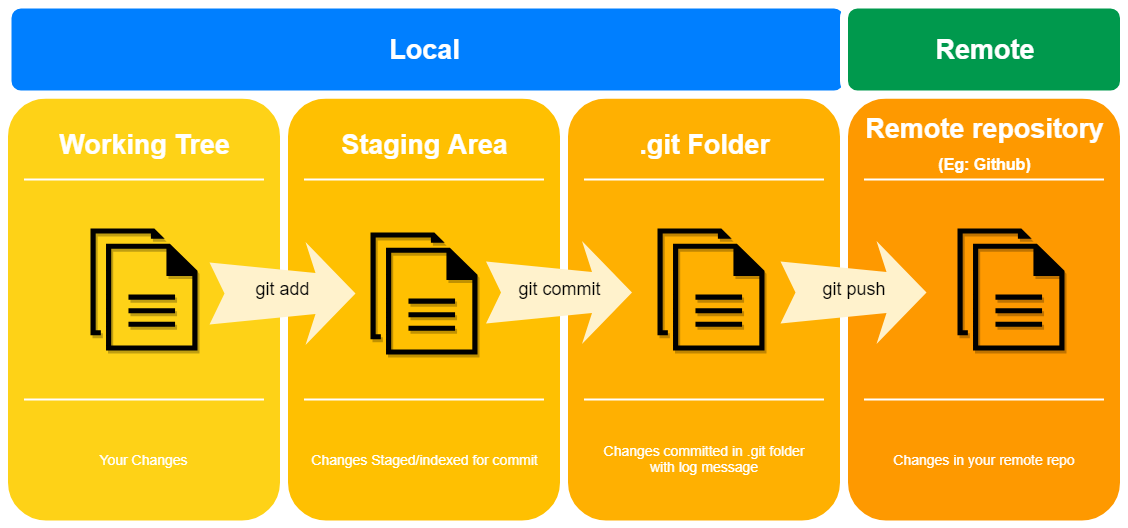

The diagram above was exported from draw.io. Its source (the exported page's mxGraphModel, read from the mxfile embedded in the PNG):
<mxGraphModel dx="2076" dy="1066" grid="1" gridSize="10" guides="1" tooltips="1" connect="1" arrows="1" fold="1" page="1" pageScale="1.5" pageWidth="1169" pageHeight="826" background="#ffffff" math="0" shadow="0">
  <root>
    <mxCell id="0" />
    <mxCell id="1" parent="0" />
    <mxCell id="60da8b9f42644d3a-2" value="" style="whiteSpace=wrap;html=1;rounded=1;shadow=0;strokeWidth=8;fontSize=20;align=center;fillColor=#FED217;strokeColor=#FFFFFF;" parent="1" vertex="1">
      <mxGeometry x="319.5" y="448" width="280" height="430" as="geometry" />
    </mxCell>
    <mxCell id="60da8b9f42644d3a-3" value="Working Tree" style="text;html=1;strokeColor=none;fillColor=none;align=center;verticalAlign=middle;whiteSpace=wrap;rounded=0;shadow=0;fontSize=27;fontColor=#FFFFFF;fontStyle=1" parent="1" vertex="1">
      <mxGeometry x="319.5" y="468" width="280" height="60" as="geometry" />
    </mxCell>
    <mxCell id="60da8b9f42644d3a-4" value="Your Changes" style="text;html=1;strokeColor=none;fillColor=none;align=center;verticalAlign=middle;whiteSpace=wrap;rounded=0;shadow=0;fontSize=14;fontColor=#FFFFFF;" parent="1" vertex="1">
      <mxGeometry x="319.5" y="768" width="280" height="90" as="geometry" />
    </mxCell>
    <mxCell id="60da8b9f42644d3a-6" value="" style="line;strokeWidth=2;html=1;rounded=0;shadow=0;fontSize=27;align=center;fillColor=none;strokeColor=#FFFFFF;" parent="1" vertex="1">
      <mxGeometry x="339.5" y="528" width="240" height="10" as="geometry" />
    </mxCell>
    <mxCell id="60da8b9f42644d3a-7" value="" style="line;strokeWidth=2;html=1;rounded=0;shadow=0;fontSize=27;align=center;fillColor=none;strokeColor=#FFFFFF;" parent="1" vertex="1">
      <mxGeometry x="339.5" y="748" width="240" height="10" as="geometry" />
    </mxCell>
    <mxCell id="60da8b9f42644d3a-17" value="" style="whiteSpace=wrap;html=1;rounded=1;shadow=0;strokeWidth=8;fontSize=20;align=center;fillColor=#FFC001;strokeColor=#FFFFFF;" parent="1" vertex="1">
      <mxGeometry x="599.5" y="448" width="280" height="430" as="geometry" />
    </mxCell>
    <mxCell id="60da8b9f42644d3a-18" value="Staging Area" style="text;html=1;strokeColor=none;fillColor=none;align=center;verticalAlign=middle;whiteSpace=wrap;rounded=0;shadow=0;fontSize=27;fontColor=#FFFFFF;fontStyle=1" parent="1" vertex="1">
      <mxGeometry x="599.5" y="468" width="280" height="60" as="geometry" />
    </mxCell>
    <mxCell id="60da8b9f42644d3a-19" value="Changes Staged/indexed for commit" style="text;html=1;strokeColor=none;fillColor=none;align=center;verticalAlign=middle;whiteSpace=wrap;rounded=0;shadow=0;fontSize=14;fontColor=#FFFFFF;" parent="1" vertex="1">
      <mxGeometry x="599.5" y="768" width="280" height="90" as="geometry" />
    </mxCell>
    <mxCell id="60da8b9f42644d3a-20" value="" style="line;strokeWidth=2;html=1;rounded=0;shadow=0;fontSize=27;align=center;fillColor=none;strokeColor=#FFFFFF;" parent="1" vertex="1">
      <mxGeometry x="619.5" y="528" width="240" height="10" as="geometry" />
    </mxCell>
    <mxCell id="60da8b9f42644d3a-21" value="" style="line;strokeWidth=2;html=1;rounded=0;shadow=0;fontSize=27;align=center;fillColor=none;strokeColor=#FFFFFF;" parent="1" vertex="1">
      <mxGeometry x="619.5" y="748" width="240" height="10" as="geometry" />
    </mxCell>
    <mxCell id="60da8b9f42644d3a-24" value="" style="whiteSpace=wrap;html=1;rounded=1;shadow=0;strokeWidth=8;fontSize=20;align=center;fillColor=#FFB001;strokeColor=#FFFFFF;" parent="1" vertex="1">
      <mxGeometry x="879.5" y="448" width="280" height="430" as="geometry" />
    </mxCell>
    <mxCell id="60da8b9f42644d3a-25" value=".git Folder" style="text;html=1;strokeColor=none;fillColor=none;align=center;verticalAlign=middle;whiteSpace=wrap;rounded=0;shadow=0;fontSize=27;fontColor=#FFFFFF;fontStyle=1" parent="1" vertex="1">
      <mxGeometry x="879.5" y="468" width="280" height="60" as="geometry" />
    </mxCell>
    <mxCell id="60da8b9f42644d3a-26" value="Changes committed in .git folder&lt;br&gt;with log message" style="text;html=1;strokeColor=none;fillColor=none;align=center;verticalAlign=middle;whiteSpace=wrap;rounded=0;shadow=0;fontSize=14;fontColor=#FFFFFF;" parent="1" vertex="1">
      <mxGeometry x="879.5" y="768" width="280" height="90" as="geometry" />
    </mxCell>
    <mxCell id="60da8b9f42644d3a-27" value="" style="line;strokeWidth=2;html=1;rounded=0;shadow=0;fontSize=27;align=center;fillColor=none;strokeColor=#FFFFFF;" parent="1" vertex="1">
      <mxGeometry x="899.5" y="528" width="240" height="10" as="geometry" />
    </mxCell>
    <mxCell id="60da8b9f42644d3a-28" value="" style="line;strokeWidth=2;html=1;rounded=0;shadow=0;fontSize=27;align=center;fillColor=none;strokeColor=#FFFFFF;" parent="1" vertex="1">
      <mxGeometry x="899.5" y="748" width="240" height="10" as="geometry" />
    </mxCell>
    <mxCell id="60da8b9f42644d3a-31" value="" style="whiteSpace=wrap;html=1;rounded=1;shadow=0;strokeWidth=8;fontSize=20;align=center;fillColor=#FE9900;strokeColor=#FFFFFF;" parent="1" vertex="1">
      <mxGeometry x="1159.5" y="448" width="280" height="430" as="geometry" />
    </mxCell>
    <mxCell id="60da8b9f42644d3a-32" value="Remote repository&lt;br&gt;&lt;font size=&quot;3&quot;&gt;(Eg: Github)&lt;/font&gt;" style="text;html=1;strokeColor=none;fillColor=none;align=center;verticalAlign=middle;whiteSpace=wrap;rounded=0;shadow=0;fontSize=27;fontColor=#FFFFFF;fontStyle=1" parent="1" vertex="1">
      <mxGeometry x="1159.5" y="468" width="280" height="60" as="geometry" />
    </mxCell>
    <mxCell id="60da8b9f42644d3a-33" value="Changes in your remote repo" style="text;html=1;strokeColor=none;fillColor=none;align=center;verticalAlign=middle;whiteSpace=wrap;rounded=0;shadow=0;fontSize=14;fontColor=#FFFFFF;" parent="1" vertex="1">
      <mxGeometry x="1159.5" y="768" width="280" height="90" as="geometry" />
    </mxCell>
    <mxCell id="60da8b9f42644d3a-34" value="" style="line;strokeWidth=2;html=1;rounded=0;shadow=0;fontSize=27;align=center;fillColor=none;strokeColor=#FFFFFF;" parent="1" vertex="1">
      <mxGeometry x="1179.5" y="528" width="240" height="10" as="geometry" />
    </mxCell>
    <mxCell id="60da8b9f42644d3a-35" value="" style="line;strokeWidth=2;html=1;rounded=0;shadow=0;fontSize=27;align=center;fillColor=none;strokeColor=#FFFFFF;" parent="1" vertex="1">
      <mxGeometry x="1179.5" y="748" width="240" height="10" as="geometry" />
    </mxCell>
    <mxCell id="60da8b9f42644d3a-9" value="" style="html=1;shadow=0;dashed=0;align=center;verticalAlign=middle;shape=mxgraph.arrows2.stylisedArrow;dy=0.6;dx=40;notch=15;feather=0.4;rounded=0;strokeWidth=1;fontSize=27;strokeColor=none;fillColor=#fff2cc;" parent="1" vertex="1">
      <mxGeometry x="525" y="595.5" width="146" height="103" as="geometry" />
    </mxCell>
    <mxCell id="Uxb1IdI7ByoloFMICA6Z-6" value="&lt;font style=&quot;font-size: 18px&quot;&gt;git add&lt;/font&gt;" style="text;html=1;strokeColor=none;fillColor=none;align=center;verticalAlign=middle;whiteSpace=wrap;rounded=0;" vertex="1" parent="1">
      <mxGeometry x="553" y="627" width="90" height="32" as="geometry" />
    </mxCell>
    <mxCell id="Uxb1IdI7ByoloFMICA6Z-7" value="" style="html=1;shadow=0;dashed=0;align=center;verticalAlign=middle;shape=mxgraph.arrows2.stylisedArrow;dy=0.6;dx=40;notch=15;feather=0.4;rounded=0;strokeWidth=1;fontSize=27;strokeColor=none;fillColor=#fff2cc;" vertex="1" parent="1">
      <mxGeometry x="801.5" y="594.5" width="146" height="103" as="geometry" />
    </mxCell>
    <mxCell id="Uxb1IdI7ByoloFMICA6Z-8" value="&lt;font style=&quot;font-size: 18px&quot;&gt;git commit&lt;/font&gt;" style="text;html=1;strokeColor=none;fillColor=none;align=center;verticalAlign=middle;whiteSpace=wrap;rounded=0;" vertex="1" parent="1">
      <mxGeometry x="829.5" y="627" width="90" height="32" as="geometry" />
    </mxCell>
    <mxCell id="Uxb1IdI7ByoloFMICA6Z-9" value="" style="html=1;shadow=0;dashed=0;align=center;verticalAlign=middle;shape=mxgraph.arrows2.stylisedArrow;dy=0.6;dx=40;notch=15;feather=0.4;rounded=0;strokeWidth=1;fontSize=27;strokeColor=none;fillColor=#fff2cc;" vertex="1" parent="1">
      <mxGeometry x="1096" y="594.5" width="146" height="103" as="geometry" />
    </mxCell>
    <mxCell id="Uxb1IdI7ByoloFMICA6Z-10" value="" style="pointerEvents=1;shadow=1;dashed=0;html=1;strokeColor=none;fillColor=#000000;labelPosition=center;verticalLabelPosition=bottom;verticalAlign=top;outlineConnect=0;align=center;shape=mxgraph.office.concepts.documents;" vertex="1" parent="1">
      <mxGeometry x="406" y="582" width="107" height="122" as="geometry" />
    </mxCell>
    <mxCell id="Uxb1IdI7ByoloFMICA6Z-11" value="" style="pointerEvents=1;shadow=1;dashed=0;html=1;strokeColor=none;fillColor=#000000;labelPosition=center;verticalLabelPosition=bottom;verticalAlign=top;outlineConnect=0;align=center;shape=mxgraph.office.concepts.documents;" vertex="1" parent="1">
      <mxGeometry x="686" y="586" width="107" height="122" as="geometry" />
    </mxCell>
    <mxCell id="Uxb1IdI7ByoloFMICA6Z-12" value="" style="pointerEvents=1;shadow=1;dashed=0;html=1;strokeColor=none;fillColor=#000000;labelPosition=center;verticalLabelPosition=bottom;verticalAlign=top;outlineConnect=0;align=center;shape=mxgraph.office.concepts.documents;" vertex="1" parent="1">
      <mxGeometry x="973" y="582" width="107" height="122" as="geometry" />
    </mxCell>
    <mxCell id="Uxb1IdI7ByoloFMICA6Z-13" value="" style="pointerEvents=1;shadow=1;dashed=0;html=1;strokeColor=none;fillColor=#000000;labelPosition=center;verticalLabelPosition=bottom;verticalAlign=top;outlineConnect=0;align=center;shape=mxgraph.office.concepts.documents;" vertex="1" parent="1">
      <mxGeometry x="1273" y="582" width="107" height="122" as="geometry" />
    </mxCell>
    <mxCell id="Uxb1IdI7ByoloFMICA6Z-14" value="&lt;font style=&quot;font-size: 18px&quot;&gt;git push&lt;/font&gt;" style="text;html=1;strokeColor=none;fillColor=none;align=center;verticalAlign=middle;whiteSpace=wrap;rounded=0;" vertex="1" parent="1">
      <mxGeometry x="1124" y="627" width="90" height="32" as="geometry" />
    </mxCell>
    <mxCell id="Uxb1IdI7ByoloFMICA6Z-15" value="" style="whiteSpace=wrap;html=1;rounded=1;shadow=0;strokeWidth=8;fontSize=20;align=center;fillColor=#007FFF;strokeColor=#FFFFFF;" vertex="1" parent="1">
      <mxGeometry x="323" y="358" width="840" height="90" as="geometry" />
    </mxCell>
    <mxCell id="Uxb1IdI7ByoloFMICA6Z-16" value="Local" style="text;html=1;strokeColor=none;fillColor=none;align=center;verticalAlign=middle;whiteSpace=wrap;rounded=0;shadow=0;fontSize=27;fontColor=#FFFFFF;fontStyle=1" vertex="1" parent="1">
      <mxGeometry x="599.5" y="373" width="280" height="60" as="geometry" />
    </mxCell>
    <mxCell id="Uxb1IdI7ByoloFMICA6Z-17" value="" style="whiteSpace=wrap;html=1;rounded=1;shadow=0;strokeWidth=8;fontSize=20;align=center;fillColor=#00994D;strokeColor=#FFFFFF;" vertex="1" parent="1">
      <mxGeometry x="1159.5" y="358" width="280" height="90" as="geometry" />
    </mxCell>
    <mxCell id="Uxb1IdI7ByoloFMICA6Z-18" value="Remote" style="text;html=1;strokeColor=none;fillColor=none;align=center;verticalAlign=middle;whiteSpace=wrap;rounded=0;shadow=0;fontSize=27;fontColor=#FFFFFF;fontStyle=1" vertex="1" parent="1">
      <mxGeometry x="1159.5" y="373" width="280" height="60" as="geometry" />
    </mxCell>
  </root>
</mxGraphModel>